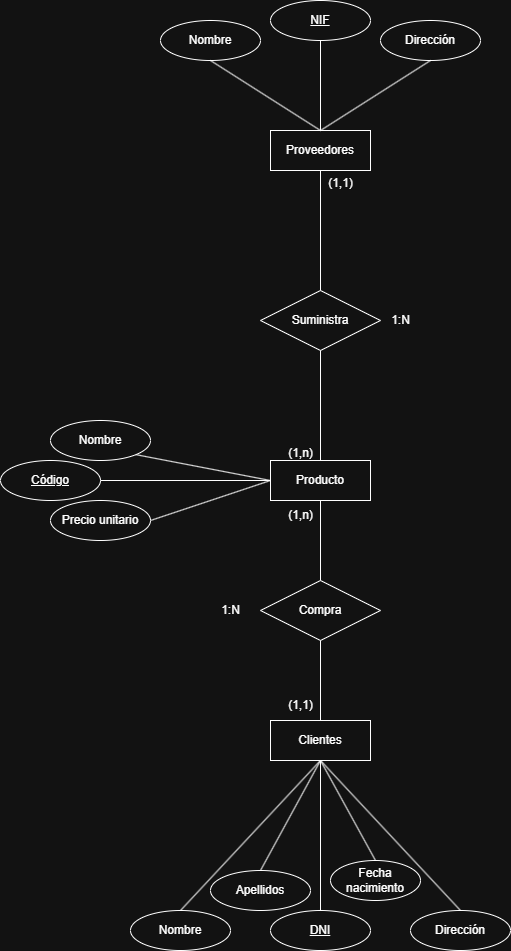

The diagram above was exported from draw.io. Its source (the exported page's mxGraphModel, read from the mxfile embedded in the PNG):
<mxGraphModel dx="2492" dy="1946" grid="1" gridSize="10" guides="1" tooltips="1" connect="1" arrows="1" fold="1" page="1" pageScale="1" pageWidth="827" pageHeight="1169" math="0" shadow="0">
  <root>
    <mxCell id="0" />
    <mxCell id="1" parent="0" />
    <mxCell id="nlaZ4JU4UKWkWhzAhvQ1-2" value="Clientes" style="whiteSpace=wrap;html=1;align=center;" parent="1" vertex="1">
      <mxGeometry x="120" y="170" width="100" height="40" as="geometry" />
    </mxCell>
    <mxCell id="nlaZ4JU4UKWkWhzAhvQ1-3" value="Producto" style="whiteSpace=wrap;html=1;align=center;" parent="1" vertex="1">
      <mxGeometry x="120" y="-90" width="100" height="40" as="geometry" />
    </mxCell>
    <mxCell id="nlaZ4JU4UKWkWhzAhvQ1-4" value="Proveedores" style="whiteSpace=wrap;html=1;align=center;" parent="1" vertex="1">
      <mxGeometry x="120" y="-420" width="100" height="40" as="geometry" />
    </mxCell>
    <mxCell id="nlaZ4JU4UKWkWhzAhvQ1-5" value="Nombre" style="ellipse;whiteSpace=wrap;html=1;align=center;" parent="1" vertex="1">
      <mxGeometry x="-20" y="360" width="100" height="40" as="geometry" />
    </mxCell>
    <mxCell id="nlaZ4JU4UKWkWhzAhvQ1-6" value="Apellidos" style="ellipse;whiteSpace=wrap;html=1;align=center;" parent="1" vertex="1">
      <mxGeometry x="60" y="320" width="100" height="40" as="geometry" />
    </mxCell>
    <mxCell id="nlaZ4JU4UKWkWhzAhvQ1-7" value="DNI" style="ellipse;whiteSpace=wrap;html=1;align=center;fontStyle=4;" parent="1" vertex="1">
      <mxGeometry x="120" y="360" width="100" height="40" as="geometry" />
    </mxCell>
    <mxCell id="nlaZ4JU4UKWkWhzAhvQ1-8" value="Dirección" style="ellipse;whiteSpace=wrap;html=1;align=center;" parent="1" vertex="1">
      <mxGeometry x="260" y="360" width="100" height="40" as="geometry" />
    </mxCell>
    <mxCell id="nlaZ4JU4UKWkWhzAhvQ1-9" value="Fecha nacimiento" style="ellipse;whiteSpace=wrap;html=1;align=center;" parent="1" vertex="1">
      <mxGeometry x="180" y="310" width="90" height="40" as="geometry" />
    </mxCell>
    <mxCell id="nlaZ4JU4UKWkWhzAhvQ1-11" value="" style="endArrow=none;html=1;rounded=0;exitX=0.5;exitY=0;exitDx=0;exitDy=0;entryX=0.5;entryY=1;entryDx=0;entryDy=0;" parent="1" source="nlaZ4JU4UKWkWhzAhvQ1-7" target="nlaZ4JU4UKWkWhzAhvQ1-2" edge="1">
      <mxGeometry relative="1" as="geometry">
        <mxPoint x="580" y="430" as="sourcePoint" />
        <mxPoint x="740" y="430" as="targetPoint" />
      </mxGeometry>
    </mxCell>
    <mxCell id="nlaZ4JU4UKWkWhzAhvQ1-12" value="" style="endArrow=none;html=1;rounded=0;exitX=0.5;exitY=0;exitDx=0;exitDy=0;entryX=0.5;entryY=1;entryDx=0;entryDy=0;" parent="1" source="nlaZ4JU4UKWkWhzAhvQ1-5" target="nlaZ4JU4UKWkWhzAhvQ1-2" edge="1">
      <mxGeometry relative="1" as="geometry">
        <mxPoint x="580" y="430" as="sourcePoint" />
        <mxPoint x="120" y="240" as="targetPoint" />
      </mxGeometry>
    </mxCell>
    <mxCell id="nlaZ4JU4UKWkWhzAhvQ1-13" value="" style="endArrow=none;html=1;rounded=0;exitX=0.5;exitY=0;exitDx=0;exitDy=0;entryX=0.5;entryY=1;entryDx=0;entryDy=0;" parent="1" source="nlaZ4JU4UKWkWhzAhvQ1-6" target="nlaZ4JU4UKWkWhzAhvQ1-2" edge="1">
      <mxGeometry relative="1" as="geometry">
        <mxPoint x="580" y="430" as="sourcePoint" />
        <mxPoint x="740" y="430" as="targetPoint" />
      </mxGeometry>
    </mxCell>
    <mxCell id="nlaZ4JU4UKWkWhzAhvQ1-14" value="" style="endArrow=none;html=1;rounded=0;exitX=0.5;exitY=0;exitDx=0;exitDy=0;entryX=0.5;entryY=1;entryDx=0;entryDy=0;" parent="1" source="nlaZ4JU4UKWkWhzAhvQ1-9" target="nlaZ4JU4UKWkWhzAhvQ1-2" edge="1">
      <mxGeometry relative="1" as="geometry">
        <mxPoint x="580" y="430" as="sourcePoint" />
        <mxPoint x="740" y="430" as="targetPoint" />
      </mxGeometry>
    </mxCell>
    <mxCell id="nlaZ4JU4UKWkWhzAhvQ1-15" value="" style="endArrow=none;html=1;rounded=0;exitX=0.5;exitY=0;exitDx=0;exitDy=0;entryX=0.5;entryY=1;entryDx=0;entryDy=0;" parent="1" source="nlaZ4JU4UKWkWhzAhvQ1-8" target="nlaZ4JU4UKWkWhzAhvQ1-2" edge="1">
      <mxGeometry relative="1" as="geometry">
        <mxPoint x="580" y="430" as="sourcePoint" />
        <mxPoint x="740" y="430" as="targetPoint" />
      </mxGeometry>
    </mxCell>
    <mxCell id="pVOESueRMI97Qc9QZFVN-2" value="Código" style="ellipse;whiteSpace=wrap;html=1;align=center;fontStyle=4;" parent="1" vertex="1">
      <mxGeometry x="-150" y="-90" width="100" height="40" as="geometry" />
    </mxCell>
    <mxCell id="pVOESueRMI97Qc9QZFVN-3" value="Nombre" style="ellipse;whiteSpace=wrap;html=1;align=center;" parent="1" vertex="1">
      <mxGeometry x="-100" y="-130" width="100" height="40" as="geometry" />
    </mxCell>
    <mxCell id="pVOESueRMI97Qc9QZFVN-4" value="Precio unitario" style="ellipse;whiteSpace=wrap;html=1;align=center;" parent="1" vertex="1">
      <mxGeometry x="-100" y="-50" width="100" height="40" as="geometry" />
    </mxCell>
    <mxCell id="pVOESueRMI97Qc9QZFVN-5" value="" style="endArrow=none;html=1;rounded=0;exitX=1;exitY=0.5;exitDx=0;exitDy=0;entryX=0;entryY=0.5;entryDx=0;entryDy=0;" parent="1" source="pVOESueRMI97Qc9QZFVN-2" target="nlaZ4JU4UKWkWhzAhvQ1-3" edge="1">
      <mxGeometry relative="1" as="geometry">
        <mxPoint x="140" y="-210" as="sourcePoint" />
        <mxPoint x="300" y="-210" as="targetPoint" />
      </mxGeometry>
    </mxCell>
    <mxCell id="pVOESueRMI97Qc9QZFVN-6" value="" style="endArrow=none;html=1;rounded=0;exitX=1;exitY=1;exitDx=0;exitDy=0;entryX=0;entryY=0.5;entryDx=0;entryDy=0;" parent="1" source="pVOESueRMI97Qc9QZFVN-3" target="nlaZ4JU4UKWkWhzAhvQ1-3" edge="1">
      <mxGeometry relative="1" as="geometry">
        <mxPoint x="140" y="-210" as="sourcePoint" />
        <mxPoint x="300" y="-210" as="targetPoint" />
      </mxGeometry>
    </mxCell>
    <mxCell id="pVOESueRMI97Qc9QZFVN-7" value="" style="endArrow=none;html=1;rounded=0;exitX=1;exitY=0.5;exitDx=0;exitDy=0;entryX=0;entryY=0.5;entryDx=0;entryDy=0;" parent="1" source="pVOESueRMI97Qc9QZFVN-4" target="nlaZ4JU4UKWkWhzAhvQ1-3" edge="1">
      <mxGeometry relative="1" as="geometry">
        <mxPoint x="140" y="-210" as="sourcePoint" />
        <mxPoint x="300" y="-210" as="targetPoint" />
      </mxGeometry>
    </mxCell>
    <mxCell id="vvQZ1QHCv3heDfNEu0l4-1" value="Compra" style="shape=rhombus;perimeter=rhombusPerimeter;whiteSpace=wrap;html=1;align=center;" parent="1" vertex="1">
      <mxGeometry x="110" y="30" width="120" height="60" as="geometry" />
    </mxCell>
    <mxCell id="vvQZ1QHCv3heDfNEu0l4-3" value="Suministra" style="shape=rhombus;perimeter=rhombusPerimeter;whiteSpace=wrap;html=1;align=center;" parent="1" vertex="1">
      <mxGeometry x="110" y="-260" width="120" height="60" as="geometry" />
    </mxCell>
    <mxCell id="vvQZ1QHCv3heDfNEu0l4-5" value="" style="endArrow=none;html=1;rounded=0;exitX=0.5;exitY=0;exitDx=0;exitDy=0;entryX=0.5;entryY=1;entryDx=0;entryDy=0;" parent="1" source="nlaZ4JU4UKWkWhzAhvQ1-2" target="vvQZ1QHCv3heDfNEu0l4-1" edge="1">
      <mxGeometry relative="1" as="geometry">
        <mxPoint x="360" y="-50" as="sourcePoint" />
        <mxPoint x="520" y="-50" as="targetPoint" />
      </mxGeometry>
    </mxCell>
    <mxCell id="vvQZ1QHCv3heDfNEu0l4-6" value="" style="endArrow=none;html=1;rounded=0;exitX=0.5;exitY=0;exitDx=0;exitDy=0;entryX=0.5;entryY=1;entryDx=0;entryDy=0;" parent="1" source="vvQZ1QHCv3heDfNEu0l4-1" target="nlaZ4JU4UKWkWhzAhvQ1-3" edge="1">
      <mxGeometry relative="1" as="geometry">
        <mxPoint x="360" y="-50" as="sourcePoint" />
        <mxPoint x="520" y="-50" as="targetPoint" />
      </mxGeometry>
    </mxCell>
    <mxCell id="vvQZ1QHCv3heDfNEu0l4-9" value="" style="endArrow=none;html=1;rounded=0;exitX=0.5;exitY=0;exitDx=0;exitDy=0;entryX=0.5;entryY=1;entryDx=0;entryDy=0;" parent="1" source="nlaZ4JU4UKWkWhzAhvQ1-3" target="vvQZ1QHCv3heDfNEu0l4-3" edge="1">
      <mxGeometry relative="1" as="geometry">
        <mxPoint x="360" y="-50" as="sourcePoint" />
        <mxPoint x="520" y="-50" as="targetPoint" />
      </mxGeometry>
    </mxCell>
    <mxCell id="vvQZ1QHCv3heDfNEu0l4-10" value="" style="endArrow=none;html=1;rounded=0;exitX=0.5;exitY=1;exitDx=0;exitDy=0;entryX=0.5;entryY=0;entryDx=0;entryDy=0;" parent="1" source="nlaZ4JU4UKWkWhzAhvQ1-4" target="vvQZ1QHCv3heDfNEu0l4-3" edge="1">
      <mxGeometry relative="1" as="geometry">
        <mxPoint x="360" y="-50" as="sourcePoint" />
        <mxPoint x="520" y="-50" as="targetPoint" />
      </mxGeometry>
    </mxCell>
    <mxCell id="vvQZ1QHCv3heDfNEu0l4-11" value="(1,n)" style="text;html=1;align=center;verticalAlign=middle;resizable=0;points=[];autosize=1;strokeColor=none;fillColor=none;" parent="1" vertex="1">
      <mxGeometry x="125" y="-50" width="50" height="30" as="geometry" />
    </mxCell>
    <mxCell id="vvQZ1QHCv3heDfNEu0l4-12" value="(1,1)" style="text;html=1;align=center;verticalAlign=middle;resizable=0;points=[];autosize=1;strokeColor=none;fillColor=none;" parent="1" vertex="1">
      <mxGeometry x="125" y="140" width="50" height="30" as="geometry" />
    </mxCell>
    <mxCell id="vvQZ1QHCv3heDfNEu0l4-13" value="1:N" style="text;html=1;align=center;verticalAlign=middle;resizable=0;points=[];autosize=1;strokeColor=none;fillColor=none;" parent="1" vertex="1">
      <mxGeometry x="60" y="45" width="40" height="30" as="geometry" />
    </mxCell>
    <mxCell id="vvQZ1QHCv3heDfNEu0l4-17" value="(1,1)" style="text;html=1;align=center;verticalAlign=middle;resizable=0;points=[];autosize=1;strokeColor=none;fillColor=none;" parent="1" vertex="1">
      <mxGeometry x="165" y="-382" width="50" height="30" as="geometry" />
    </mxCell>
    <mxCell id="vvQZ1QHCv3heDfNEu0l4-18" value="(1,n)" style="text;html=1;align=center;verticalAlign=middle;resizable=0;points=[];autosize=1;strokeColor=none;fillColor=none;" parent="1" vertex="1">
      <mxGeometry x="125" y="-112" width="50" height="30" as="geometry" />
    </mxCell>
    <mxCell id="vvQZ1QHCv3heDfNEu0l4-19" value="1:N" style="text;html=1;align=center;verticalAlign=middle;resizable=0;points=[];autosize=1;strokeColor=none;fillColor=none;" parent="1" vertex="1">
      <mxGeometry x="230" y="-245" width="40" height="30" as="geometry" />
    </mxCell>
    <mxCell id="vvQZ1QHCv3heDfNEu0l4-20" value="NIF" style="ellipse;whiteSpace=wrap;html=1;align=center;fontStyle=4;" parent="1" vertex="1">
      <mxGeometry x="120" y="-550" width="100" height="40" as="geometry" />
    </mxCell>
    <mxCell id="vvQZ1QHCv3heDfNEu0l4-21" value="" style="endArrow=none;html=1;rounded=0;exitX=0.5;exitY=1;exitDx=0;exitDy=0;entryX=0.5;entryY=0;entryDx=0;entryDy=0;" parent="1" source="vvQZ1QHCv3heDfNEu0l4-20" target="nlaZ4JU4UKWkWhzAhvQ1-4" edge="1">
      <mxGeometry relative="1" as="geometry">
        <mxPoint x="110" y="-340" as="sourcePoint" />
        <mxPoint x="270" y="-340" as="targetPoint" />
      </mxGeometry>
    </mxCell>
    <mxCell id="vvQZ1QHCv3heDfNEu0l4-22" value="Nombre" style="ellipse;whiteSpace=wrap;html=1;align=center;" parent="1" vertex="1">
      <mxGeometry x="10" y="-530" width="100" height="40" as="geometry" />
    </mxCell>
    <mxCell id="vvQZ1QHCv3heDfNEu0l4-23" value="Dirección" style="ellipse;whiteSpace=wrap;html=1;align=center;" parent="1" vertex="1">
      <mxGeometry x="230" y="-530" width="100" height="40" as="geometry" />
    </mxCell>
    <mxCell id="vvQZ1QHCv3heDfNEu0l4-24" value="" style="endArrow=none;html=1;rounded=0;exitX=0.5;exitY=1;exitDx=0;exitDy=0;entryX=0.5;entryY=0;entryDx=0;entryDy=0;" parent="1" source="vvQZ1QHCv3heDfNEu0l4-22" target="nlaZ4JU4UKWkWhzAhvQ1-4" edge="1">
      <mxGeometry relative="1" as="geometry">
        <mxPoint x="110" y="-340" as="sourcePoint" />
        <mxPoint x="190" y="-400" as="targetPoint" />
      </mxGeometry>
    </mxCell>
    <mxCell id="vvQZ1QHCv3heDfNEu0l4-25" value="" style="endArrow=none;html=1;rounded=0;exitX=0.5;exitY=1;exitDx=0;exitDy=0;entryX=0.5;entryY=0;entryDx=0;entryDy=0;" parent="1" source="vvQZ1QHCv3heDfNEu0l4-23" target="nlaZ4JU4UKWkWhzAhvQ1-4" edge="1">
      <mxGeometry relative="1" as="geometry">
        <mxPoint x="110" y="-340" as="sourcePoint" />
        <mxPoint x="270" y="-340" as="targetPoint" />
      </mxGeometry>
    </mxCell>
  </root>
</mxGraphModel>